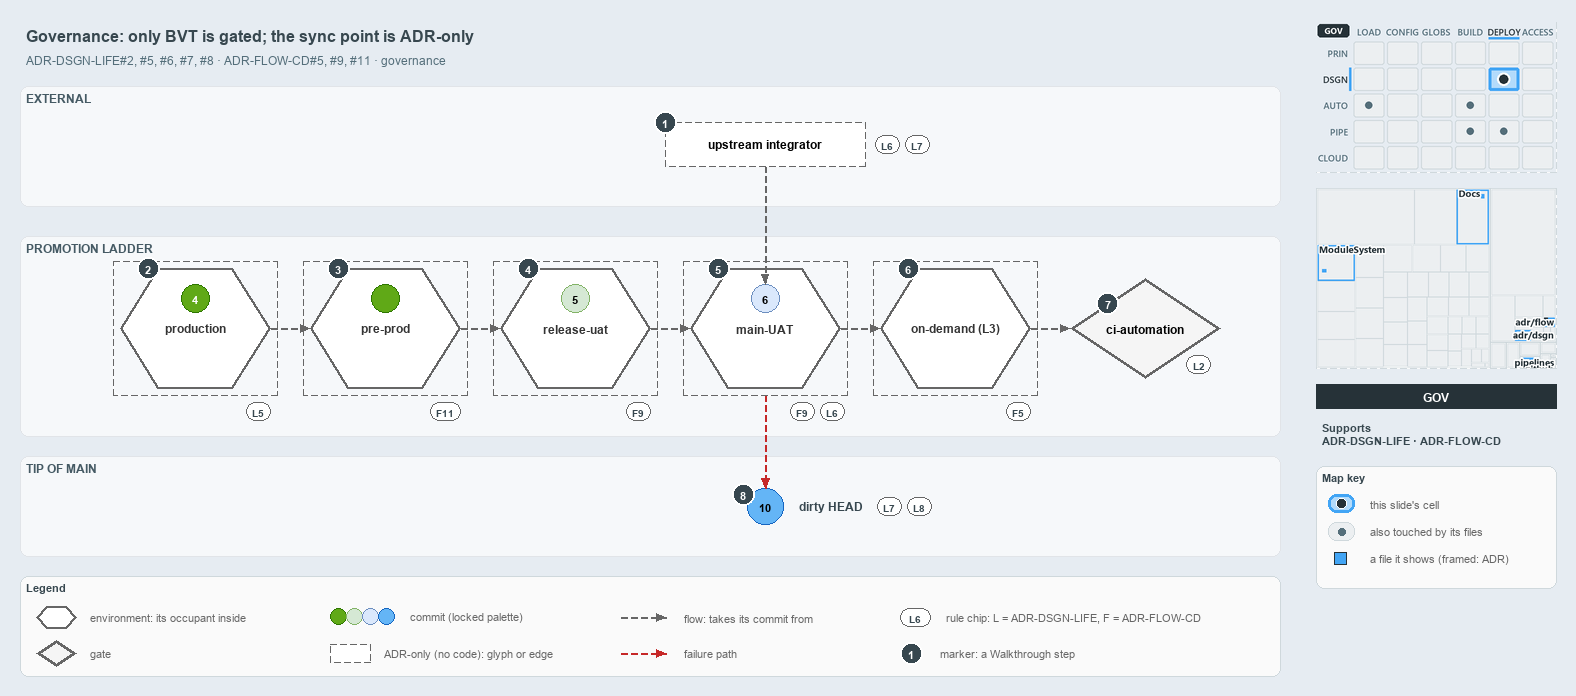

The diagram above was exported from draw.io. Its source (the exported page's mxGraphModel, read from the mxfile embedded in the PNG):
<mxGraphModel dx="1024" dy="768" grid="0" gridSize="10" guides="1" tooltips="1" connect="1" arrows="1" fold="1" page="1" pageScale="1" pageWidth="1572" pageHeight="690" background="#E6ECF2" math="0" shadow="0">
  <root>
    <mxCell id="0" />
    <mxCell id="1" parent="0" />
    <mxCell id="title" value="Governance: only BVT is gated; the sync point is ADR-only" style="text;html=1;align=left;verticalAlign=middle;fontSize=16;fontStyle=1;fontColor=#37474F;" vertex="1" parent="1">
      <mxGeometry x="20" y="14" width="1260" height="30" as="geometry" />
    </mxCell>
    <mxCell id="subtitle" value="ADR-DSGN-LIFE#2, #5, #6, #7, #8 &amp;#183; ADR-FLOW-CD#5, #9, #11 &amp;#183; governance" style="text;html=1;align=left;verticalAlign=middle;fontSize=12;fontColor=#546E7A;" vertex="1" parent="1">
      <mxGeometry x="20" y="44" width="1240" height="20" as="geometry" />
    </mxCell>
    <mxCell id="band-external" value="EXTERNAL" style="rounded=1;html=1;arcSize=3;fillColor=#F6F8FA;strokeColor=#E1E4E8;verticalAlign=top;align=left;spacingLeft=8;fontStyle=1;fontSize=12;fontColor=#455A64;" vertex="1" parent="1">
      <mxGeometry x="20" y="80" width="1260" height="120" as="geometry" />
    </mxCell>
    <mxCell id="band-ladder" value="PROMOTION LADDER" style="rounded=1;html=1;arcSize=3;fillColor=#F6F8FA;strokeColor=#E1E4E8;verticalAlign=top;align=left;spacingLeft=8;fontStyle=1;fontSize=12;fontColor=#455A64;" vertex="1" parent="1">
      <mxGeometry x="20" y="230" width="1260" height="200" as="geometry" />
    </mxCell>
    <mxCell id="band-tip" value="TIP OF MAIN" style="rounded=1;html=1;arcSize=3;fillColor=#F6F8FA;strokeColor=#E1E4E8;verticalAlign=top;align=left;spacingLeft=8;fontStyle=1;fontSize=12;fontColor=#455A64;" vertex="1" parent="1">
      <mxGeometry x="20" y="450" width="1260" height="100" as="geometry" />
    </mxCell>
    <mxCell id="env-production-frame" value="" style="rounded=1;arcSize=6;html=1;fillColor=none;strokeColor=#666666;dashed=1;" vertex="1" parent="1">
      <mxGeometry x="113" y="255" width="164" height="134" as="geometry" />
    </mxCell>
    <mxCell id="env-production" value="&lt;b&gt;production&lt;/b&gt;" style="shape=hexagon;perimeter=hexagonPerimeter2;whiteSpace=wrap;html=1;fillColor=#FFFFFF;strokeColor=#666666;strokeWidth=2;fontColor=#333333;fontSize=12;dashed=1;" vertex="1" parent="1">
      <mxGeometry x="120" y="262" width="150" height="120" as="geometry" />
    </mxCell>
    <mxCell id="commit-4" value="4" style="ellipse;html=1;fillColor=#60a917;strokeColor=#2D7600;strokeWidth=1.5;fontStyle=1;fontSize=11;fontColor=#FFFFFF;" vertex="1" parent="1">
      <mxGeometry x="181" y="278" width="28" height="28" as="geometry" />
    </mxCell>
    <mxCell id="env-preprod-frame" value="" style="rounded=1;arcSize=6;html=1;fillColor=none;strokeColor=#666666;dashed=1;" vertex="1" parent="1">
      <mxGeometry x="303" y="255" width="164" height="134" as="geometry" />
    </mxCell>
    <mxCell id="env-preprod" value="&lt;b&gt;pre-prod&lt;/b&gt;" style="shape=hexagon;perimeter=hexagonPerimeter2;whiteSpace=wrap;html=1;fillColor=#FFFFFF;strokeColor=#666666;strokeWidth=2;fontColor=#333333;fontSize=12;dashed=1;" vertex="1" parent="1">
      <mxGeometry x="310" y="262" width="150" height="120" as="geometry" />
    </mxCell>
    <mxCell id="commit-preprod" value="" style="ellipse;html=1;fillColor=#60a917;strokeColor=#2D7600;strokeWidth=1.5;fontStyle=1;fontSize=11;fontColor=#FFFFFF;" vertex="1" parent="1">
      <mxGeometry x="371" y="278" width="28" height="28" as="geometry" />
    </mxCell>
    <mxCell id="env-releaseuat-frame" value="" style="rounded=1;arcSize=6;html=1;fillColor=none;strokeColor=#666666;dashed=1;" vertex="1" parent="1">
      <mxGeometry x="493" y="255" width="164" height="134" as="geometry" />
    </mxCell>
    <mxCell id="env-releaseuat" value="&lt;b&gt;release-uat&lt;/b&gt;" style="shape=hexagon;perimeter=hexagonPerimeter2;whiteSpace=wrap;html=1;fillColor=#FFFFFF;strokeColor=#666666;strokeWidth=2;fontColor=#333333;fontSize=12;dashed=1;" vertex="1" parent="1">
      <mxGeometry x="500" y="262" width="150" height="120" as="geometry" />
    </mxCell>
    <mxCell id="commit-5" value="5" style="ellipse;html=1;fillColor=#d5e8d4;strokeColor=#82b366;strokeWidth=1.5;fontStyle=1;fontSize=11;fontColor=#000000;" vertex="1" parent="1">
      <mxGeometry x="561" y="278" width="28" height="28" as="geometry" />
    </mxCell>
    <mxCell id="env-mainuat-frame" value="" style="rounded=1;arcSize=6;html=1;fillColor=none;strokeColor=#666666;dashed=1;" vertex="1" parent="1">
      <mxGeometry x="683" y="255" width="164" height="134" as="geometry" />
    </mxCell>
    <mxCell id="env-mainuat" value="&lt;b&gt;main-UAT&lt;/b&gt;" style="shape=hexagon;perimeter=hexagonPerimeter2;whiteSpace=wrap;html=1;fillColor=#FFFFFF;strokeColor=#666666;strokeWidth=2;fontColor=#333333;fontSize=12;dashed=1;" vertex="1" parent="1">
      <mxGeometry x="690" y="262" width="150" height="120" as="geometry" />
    </mxCell>
    <mxCell id="commit-6" value="6" style="ellipse;html=1;fillColor=#dae8fc;strokeColor=#6c8ebf;strokeWidth=1.5;fontStyle=1;fontSize=11;fontColor=#000000;" vertex="1" parent="1">
      <mxGeometry x="751" y="278" width="28" height="28" as="geometry" />
    </mxCell>
    <mxCell id="env-ondemand-frame" value="" style="rounded=1;arcSize=6;html=1;fillColor=none;strokeColor=#666666;dashed=1;" vertex="1" parent="1">
      <mxGeometry x="873" y="255" width="164" height="134" as="geometry" />
    </mxCell>
    <mxCell id="env-ondemand" value="&lt;b&gt;on-demand (L3)&lt;/b&gt;" style="shape=hexagon;perimeter=hexagonPerimeter2;whiteSpace=wrap;html=1;fillColor=#FFFFFF;strokeColor=#666666;strokeWidth=2;fontColor=#333333;fontSize=12;dashed=1;" vertex="1" parent="1">
      <mxGeometry x="880" y="262" width="150" height="120" as="geometry" />
    </mxCell>
    <mxCell id="port-env-production-right" value="" style="text;html=1;strokeColor=none;fillColor=none;" vertex="1" parent="1">
      <mxGeometry x="270" y="322" width="1" height="1" as="geometry" />
    </mxCell>
    <mxCell id="port-env-preprod-left" value="" style="text;html=1;strokeColor=none;fillColor=none;" vertex="1" parent="1">
      <mxGeometry x="310" y="322" width="1" height="1" as="geometry" />
    </mxCell>
    <mxCell id="edge-env-production-env-preprod" value="" style="edgeStyle=orthogonalEdgeStyle;rounded=1;html=1;fontSize=10;endArrow=block;strokeColor=#666666;dashed=1;" edge="1" parent="1" source="port-env-production-right" target="port-env-preprod-left">
      <mxGeometry relative="1" as="geometry" />
    </mxCell>
    <mxCell id="port-env-preprod-right" value="" style="text;html=1;strokeColor=none;fillColor=none;" vertex="1" parent="1">
      <mxGeometry x="460" y="322" width="1" height="1" as="geometry" />
    </mxCell>
    <mxCell id="port-env-releaseuat-left" value="" style="text;html=1;strokeColor=none;fillColor=none;" vertex="1" parent="1">
      <mxGeometry x="500" y="322" width="1" height="1" as="geometry" />
    </mxCell>
    <mxCell id="edge-env-preprod-env-releaseuat" value="" style="edgeStyle=orthogonalEdgeStyle;rounded=1;html=1;fontSize=10;endArrow=block;strokeColor=#666666;dashed=1;" edge="1" parent="1" source="port-env-preprod-right" target="port-env-releaseuat-left">
      <mxGeometry relative="1" as="geometry" />
    </mxCell>
    <mxCell id="port-env-releaseuat-right" value="" style="text;html=1;strokeColor=none;fillColor=none;" vertex="1" parent="1">
      <mxGeometry x="650" y="322" width="1" height="1" as="geometry" />
    </mxCell>
    <mxCell id="port-env-mainuat-left" value="" style="text;html=1;strokeColor=none;fillColor=none;" vertex="1" parent="1">
      <mxGeometry x="690" y="322" width="1" height="1" as="geometry" />
    </mxCell>
    <mxCell id="edge-env-releaseuat-env-mainuat" value="" style="edgeStyle=orthogonalEdgeStyle;rounded=1;html=1;fontSize=10;endArrow=block;strokeColor=#666666;dashed=1;" edge="1" parent="1" source="port-env-releaseuat-right" target="port-env-mainuat-left">
      <mxGeometry relative="1" as="geometry" />
    </mxCell>
    <mxCell id="port-env-mainuat-right" value="" style="text;html=1;strokeColor=none;fillColor=none;" vertex="1" parent="1">
      <mxGeometry x="840" y="322" width="1" height="1" as="geometry" />
    </mxCell>
    <mxCell id="port-env-ondemand-left" value="" style="text;html=1;strokeColor=none;fillColor=none;" vertex="1" parent="1">
      <mxGeometry x="880" y="322" width="1" height="1" as="geometry" />
    </mxCell>
    <mxCell id="edge-env-mainuat-env-ondemand" value="" style="edgeStyle=orthogonalEdgeStyle;rounded=1;html=1;fontSize=10;endArrow=block;strokeColor=#666666;dashed=1;" edge="1" parent="1" source="port-env-mainuat-right" target="port-env-ondemand-left">
      <mxGeometry relative="1" as="geometry" />
    </mxCell>
    <mxCell id="gate-bvt" value="&lt;b&gt;ci-automation&lt;/b&gt;" style="rhombus;whiteSpace=wrap;html=1;fillColor=#f5f5f5;strokeColor=#666666;strokeWidth=3;fontSize=12;" vertex="1" parent="1">
      <mxGeometry x="1070" y="272" width="150" height="100" as="geometry" />
    </mxCell>
    <mxCell id="port-envondemand-right" value="" style="text;html=1;strokeColor=none;fillColor=none;" vertex="1" parent="1">
      <mxGeometry x="1030" y="322" width="1" height="1" as="geometry" />
    </mxCell>
    <mxCell id="port-gate-left" value="" style="text;html=1;strokeColor=none;fillColor=none;" vertex="1" parent="1">
      <mxGeometry x="1070" y="322" width="1" height="1" as="geometry" />
    </mxCell>
    <mxCell id="edge-envondemand-gate" value="" style="edgeStyle=orthogonalEdgeStyle;rounded=1;html=1;fontSize=10;endArrow=block;strokeColor=#666666;dashed=1;" edge="1" parent="1" source="port-envondemand-right" target="port-gate-left">
      <mxGeometry relative="1" as="geometry" />
    </mxCell>
    <mxCell id="integrator" value="&lt;b&gt;upstream integrator&lt;/b&gt;" style="rounded=1;whiteSpace=wrap;html=1;arcSize=20;fillColor=#FFFFFF;strokeColor=#666666;dashed=1;fontSize=12;" vertex="1" parent="1">
      <mxGeometry x="665" y="116" width="200" height="44" as="geometry" />
    </mxCell>
    <mxCell id="port-integrator-bottom" value="" style="text;html=1;strokeColor=none;fillColor=none;" vertex="1" parent="1">
      <mxGeometry x="765" y="160" width="1" height="1" as="geometry" />
    </mxCell>
    <mxCell id="edge-integrator-occupant" value="" style="edgeStyle=orthogonalEdgeStyle;rounded=1;html=1;fontSize=10;endArrow=block;strokeColor=#666666;dashed=1;" edge="1" parent="1" source="port-integrator-bottom" target="commit-6">
      <mxGeometry relative="1" as="geometry" />
    </mxCell>
    <mxCell id="commit-10" value="10" style="ellipse;html=1;fillColor=#64B5F6;strokeColor=#1565C0;strokeWidth=1.5;fontStyle=1;fontSize=11;fontColor=#000000;" vertex="1" parent="1">
      <mxGeometry x="747" y="482" width="36" height="36" as="geometry" />
    </mxCell>
    <mxCell id="commit-10-name" value="dirty HEAD" style="text;html=1;align=left;verticalAlign=middle;fontSize=12;fontStyle=1;fontColor=#37474F;" vertex="1" parent="1">
      <mxGeometry x="793" y="490" width="120" height="20" as="geometry" />
    </mxCell>
    <mxCell id="port-mainuat-bottom" value="" style="text;html=1;strokeColor=none;fillColor=none;" vertex="1" parent="1">
      <mxGeometry x="765" y="389" width="1" height="1" as="geometry" />
    </mxCell>
    <mxCell id="edge-mainuat-head" value="" style="edgeStyle=orthogonalEdgeStyle;rounded=1;html=1;fontSize=10;endArrow=block;strokeColor=#C62828;dashed=1;" edge="1" parent="1" source="port-mainuat-bottom" target="commit-10">
      <mxGeometry relative="1" as="geometry" />
    </mxCell>
    <mxCell id="chip-integrator-0" value="L6" style="rounded=1;arcSize=50;whiteSpace=wrap;html=1;fillColor=#FFFFFF;strokeColor=#666666;fontColor=#37474F;fontStyle=1;fontSize=10.5;" vertex="1" parent="1">
      <mxGeometry x="875" y="129" width="24" height="18" as="geometry" />
    </mxCell>
    <mxCell id="chip-integrator-1" value="L7" style="rounded=1;arcSize=50;whiteSpace=wrap;html=1;fillColor=#FFFFFF;strokeColor=#666666;fontColor=#37474F;fontStyle=1;fontSize=10.5;" vertex="1" parent="1">
      <mxGeometry x="905" y="129" width="24" height="18" as="geometry" />
    </mxCell>
    <mxCell id="chip-production-0" value="L5" style="rounded=1;arcSize=50;whiteSpace=wrap;html=1;fillColor=#FFFFFF;strokeColor=#666666;fontColor=#37474F;fontStyle=1;fontSize=10.5;" vertex="1" parent="1">
      <mxGeometry x="246" y="396" width="24" height="18" as="geometry" />
    </mxCell>
    <mxCell id="chip-preprod-0" value="F11" style="rounded=1;arcSize=50;whiteSpace=wrap;html=1;fillColor=#FFFFFF;strokeColor=#666666;fontColor=#37474F;fontStyle=1;fontSize=10.5;" vertex="1" parent="1">
      <mxGeometry x="430" y="396" width="30" height="18" as="geometry" />
    </mxCell>
    <mxCell id="chip-releaseuat-0" value="F9" style="rounded=1;arcSize=50;whiteSpace=wrap;html=1;fillColor=#FFFFFF;strokeColor=#666666;fontColor=#37474F;fontStyle=1;fontSize=10.5;" vertex="1" parent="1">
      <mxGeometry x="626" y="396" width="24" height="18" as="geometry" />
    </mxCell>
    <mxCell id="chip-mainuat-0" value="F9" style="rounded=1;arcSize=50;whiteSpace=wrap;html=1;fillColor=#FFFFFF;strokeColor=#666666;fontColor=#37474F;fontStyle=1;fontSize=10.5;" vertex="1" parent="1">
      <mxGeometry x="790" y="396" width="24" height="18" as="geometry" />
    </mxCell>
    <mxCell id="chip-mainuat-1" value="L6" style="rounded=1;arcSize=50;whiteSpace=wrap;html=1;fillColor=#FFFFFF;strokeColor=#666666;fontColor=#37474F;fontStyle=1;fontSize=10.5;" vertex="1" parent="1">
      <mxGeometry x="820" y="396" width="24" height="18" as="geometry" />
    </mxCell>
    <mxCell id="chip-ondemand-0" value="F5" style="rounded=1;arcSize=50;whiteSpace=wrap;html=1;fillColor=#FFFFFF;strokeColor=#666666;fontColor=#37474F;fontStyle=1;fontSize=10.5;" vertex="1" parent="1">
      <mxGeometry x="1006" y="396" width="24" height="18" as="geometry" />
    </mxCell>
    <mxCell id="chip-gate-0" value="L2" style="rounded=1;arcSize=50;whiteSpace=wrap;html=1;fillColor=#FFFFFF;strokeColor=#666666;fontColor=#37474F;fontStyle=1;fontSize=10.5;" vertex="1" parent="1">
      <mxGeometry x="1186.5" y="349" width="24" height="18" as="geometry" />
    </mxCell>
    <mxCell id="chip-head-0" value="L7" style="rounded=1;arcSize=50;whiteSpace=wrap;html=1;fillColor=#FFFFFF;strokeColor=#666666;fontColor=#37474F;fontStyle=1;fontSize=10.5;" vertex="1" parent="1">
      <mxGeometry x="877" y="491" width="24" height="18" as="geometry" />
    </mxCell>
    <mxCell id="chip-head-1" value="L8" style="rounded=1;arcSize=50;whiteSpace=wrap;html=1;fillColor=#FFFFFF;strokeColor=#666666;fontColor=#37474F;fontStyle=1;fontSize=10.5;" vertex="1" parent="1">
      <mxGeometry x="907" y="491" width="24" height="18" as="geometry" />
    </mxCell>
    <mxCell id="mark-1" value="1" style="ellipse;html=1;fillColor=#37474F;strokeColor=#FFFFFF;strokeWidth=2;fontColor=#FFFFFF;fontStyle=1;fontSize=11;" vertex="1" parent="1">
      <mxGeometry x="654" y="105" width="22" height="22" as="geometry" />
    </mxCell>
    <mxCell id="mark-2" value="2" style="ellipse;html=1;fillColor=#37474F;strokeColor=#FFFFFF;strokeWidth=2;fontColor=#FFFFFF;fontStyle=1;fontSize=11;" vertex="1" parent="1">
      <mxGeometry x="137.125" y="251" width="22" height="22" as="geometry" />
    </mxCell>
    <mxCell id="mark-3" value="3" style="ellipse;html=1;fillColor=#37474F;strokeColor=#FFFFFF;strokeWidth=2;fontColor=#FFFFFF;fontStyle=1;fontSize=11;" vertex="1" parent="1">
      <mxGeometry x="327.125" y="251" width="22" height="22" as="geometry" />
    </mxCell>
    <mxCell id="mark-4" value="4" style="ellipse;html=1;fillColor=#37474F;strokeColor=#FFFFFF;strokeWidth=2;fontColor=#FFFFFF;fontStyle=1;fontSize=11;" vertex="1" parent="1">
      <mxGeometry x="517.125" y="251" width="22" height="22" as="geometry" />
    </mxCell>
    <mxCell id="mark-5" value="5" style="ellipse;html=1;fillColor=#37474F;strokeColor=#FFFFFF;strokeWidth=2;fontColor=#FFFFFF;fontStyle=1;fontSize=11;" vertex="1" parent="1">
      <mxGeometry x="707.125" y="251" width="22" height="22" as="geometry" />
    </mxCell>
    <mxCell id="mark-6" value="6" style="ellipse;html=1;fillColor=#37474F;strokeColor=#FFFFFF;strokeWidth=2;fontColor=#FFFFFF;fontStyle=1;fontSize=11;" vertex="1" parent="1">
      <mxGeometry x="897.125" y="251" width="22" height="22" as="geometry" />
    </mxCell>
    <mxCell id="mark-7" value="7" style="ellipse;html=1;fillColor=#37474F;strokeColor=#FFFFFF;strokeWidth=2;fontColor=#FFFFFF;fontStyle=1;fontSize=11;" vertex="1" parent="1">
      <mxGeometry x="1096.5" y="286" width="22" height="22" as="geometry" />
    </mxCell>
    <mxCell id="mark-8" value="8" style="ellipse;html=1;fillColor=#37474F;strokeColor=#FFFFFF;strokeWidth=2;fontColor=#FFFFFF;fontStyle=1;fontSize=11;" vertex="1" parent="1">
      <mxGeometry x="732" y="477" width="22" height="22" as="geometry" />
    </mxCell>
    <mxCell id="legend" value="&lt;b&gt;Legend&lt;/b&gt;" style="rounded=1;whiteSpace=wrap;html=1;arcSize=6;fillColor=#FAFAFA;strokeColor=#CFD8DC;align=left;verticalAlign=top;spacing=8;fontSize=11;fontColor=#37474F;" vertex="1" parent="1">
      <mxGeometry x="20" y="570" width="1260" height="100" as="geometry" />
    </mxCell>
    <mxCell id="legend-env" value="" style="shape=hexagon;perimeter=hexagonPerimeter2;whiteSpace=wrap;html=1;fillColor=#FFFFFF;strokeColor=#666666;strokeWidth=2;fontColor=#333333;fontSize=12;dashed=1;" vertex="1" parent="1">
      <mxGeometry x="36" y="600" width="40" height="22" as="geometry" />
    </mxCell>
    <mxCell id="legend-env-text" value="environment: its occupant inside" style="text;html=1;align=left;verticalAlign=middle;fontSize=11;fontColor=#666666;" vertex="1" parent="1">
      <mxGeometry x="84" y="601" width="220" height="20" as="geometry" />
    </mxCell>
    <mxCell id="legend-gate" value="" style="rhombus;whiteSpace=wrap;html=1;fillColor=#f5f5f5;strokeColor=#666666;strokeWidth=3;fontSize=12;" vertex="1" parent="1">
      <mxGeometry x="36" y="634" width="40" height="26" as="geometry" />
    </mxCell>
    <mxCell id="legend-gate-text" value="gate" style="text;html=1;align=left;verticalAlign=middle;fontSize=11;fontColor=#666666;" vertex="1" parent="1">
      <mxGeometry x="84" y="637" width="200" height="20" as="geometry" />
    </mxCell>
    <mxCell id="legend-commit-0" value="" style="ellipse;html=1;fillColor=#60a917;strokeColor=#2D7600;strokeWidth=1.5;" vertex="1" parent="1">
      <mxGeometry x="330" y="602" width="16" height="16" as="geometry" />
    </mxCell>
    <mxCell id="legend-commit-1" value="" style="ellipse;html=1;fillColor=#d5e8d4;strokeColor=#82b366;strokeWidth=1.5;" vertex="1" parent="1">
      <mxGeometry x="346" y="602" width="16" height="16" as="geometry" />
    </mxCell>
    <mxCell id="legend-commit-2" value="" style="ellipse;html=1;fillColor=#dae8fc;strokeColor=#6c8ebf;strokeWidth=1.5;" vertex="1" parent="1">
      <mxGeometry x="362" y="602" width="16" height="16" as="geometry" />
    </mxCell>
    <mxCell id="legend-commit-3" value="" style="ellipse;html=1;fillColor=#64B5F6;strokeColor=#1565C0;strokeWidth=1.5;" vertex="1" parent="1">
      <mxGeometry x="378" y="602" width="16" height="16" as="geometry" />
    </mxCell>
    <mxCell id="legend-commit-text" value="commit (locked palette)" style="text;html=1;align=left;verticalAlign=middle;fontSize=11;fontColor=#666666;" vertex="1" parent="1">
      <mxGeometry x="404" y="600" width="200" height="20" as="geometry" />
    </mxCell>
    <mxCell id="legend-adr" value="" style="rounded=1;whiteSpace=wrap;html=1;arcSize=20;fillColor=#FFFFFF;strokeColor=#666666;dashed=1;fontSize=12;" vertex="1" parent="1">
      <mxGeometry x="330" y="638" width="40" height="18" as="geometry" />
    </mxCell>
    <mxCell id="legend-adr-text" value="ADR-only (no code): glyph or edge" style="text;html=1;align=left;verticalAlign=middle;fontSize=11;fontColor=#666666;" vertex="1" parent="1">
      <mxGeometry x="378" y="637" width="220" height="20" as="geometry" />
    </mxCell>
    <mxCell id="legend-flow-a" value="" style="text;html=1;strokeColor=none;fillColor=none;" vertex="1" parent="1">
      <mxGeometry x="620" y="611" width="1" height="1" as="geometry" />
    </mxCell>
    <mxCell id="legend-flow-b" value="" style="text;html=1;strokeColor=none;fillColor=none;" vertex="1" parent="1">
      <mxGeometry x="666" y="611" width="1" height="1" as="geometry" />
    </mxCell>
    <mxCell id="legend-flow" value="" style="edgeStyle=orthogonalEdgeStyle;rounded=1;html=1;fontSize=10;endArrow=block;strokeColor=#666666;dashed=1;" edge="1" parent="1" source="legend-flow-a" target="legend-flow-b">
      <mxGeometry relative="1" as="geometry" />
    </mxCell>
    <mxCell id="legend-flow-text" value="flow: takes its commit from" style="text;html=1;align=left;verticalAlign=middle;fontSize=11;fontColor=#666666;" vertex="1" parent="1">
      <mxGeometry x="678" y="601" width="220" height="20" as="geometry" />
    </mxCell>
    <mxCell id="legend-fail-a" value="" style="text;html=1;strokeColor=none;fillColor=none;" vertex="1" parent="1">
      <mxGeometry x="620" y="647" width="1" height="1" as="geometry" />
    </mxCell>
    <mxCell id="legend-fail-b" value="" style="text;html=1;strokeColor=none;fillColor=none;" vertex="1" parent="1">
      <mxGeometry x="666" y="647" width="1" height="1" as="geometry" />
    </mxCell>
    <mxCell id="legend-fail" value="" style="edgeStyle=orthogonalEdgeStyle;rounded=1;html=1;fontSize=10;endArrow=block;strokeColor=#C62828;dashed=1;" edge="1" parent="1" source="legend-fail-a" target="legend-fail-b">
      <mxGeometry relative="1" as="geometry" />
    </mxCell>
    <mxCell id="legend-fail-text" value="failure path" style="text;html=1;align=left;verticalAlign=middle;fontSize=11;fontColor=#666666;" vertex="1" parent="1">
      <mxGeometry x="678" y="637" width="220" height="20" as="geometry" />
    </mxCell>
    <mxCell id="legend-rule" value="L6" style="rounded=1;arcSize=50;whiteSpace=wrap;html=1;fillColor=#FFFFFF;strokeColor=#666666;fontColor=#37474F;fontStyle=1;fontSize=10.5;" vertex="1" parent="1">
      <mxGeometry x="900" y="602" width="30" height="18" as="geometry" />
    </mxCell>
    <mxCell id="legend-rule-text" value="rule chip: L = ADR-DSGN-LIFE, F = ADR-FLOW-CD" style="text;html=1;align=left;verticalAlign=middle;fontSize=11;fontColor=#666666;" vertex="1" parent="1">
      <mxGeometry x="940" y="601" width="280" height="20" as="geometry" />
    </mxCell>
    <mxCell id="legend-mark" value="1" style="ellipse;html=1;fillColor=#37474F;strokeColor=#FFFFFF;strokeWidth=2;fontColor=#FFFFFF;fontStyle=1;fontSize=11;" vertex="1" parent="1">
      <mxGeometry x="900" y="636" width="22" height="22" as="geometry" />
    </mxCell>
    <mxCell id="legend-mark-text" value="marker: a Walkthrough step" style="text;html=1;align=left;verticalAlign=middle;fontSize=11;fontColor=#666666;" vertex="1" parent="1">
      <mxGeometry x="934" y="637" width="200" height="20" as="geometry" />
    </mxCell>
    <mxCell id="minimap-stack" value="" style="shape=image;html=1;imageAspect=0;aspect=fixed;verticalLabelPosition=bottom;strokeColor=#CFD8DC;dashed=1;fillColor=#FAFAFA;image=data:image/png,(base64 omitted: 16036 chars);" vertex="1" parent="1">
      <mxGeometry x="1316" y="16" width="240" height="150" as="geometry" />
    </mxCell>
    <mxCell id="minimap-tree" value="" style="shape=image;html=1;imageAspect=0;aspect=fixed;verticalLabelPosition=bottom;strokeColor=#CFD8DC;dashed=1;fillColor=#FAFAFA;image=data:image/png,(base64 omitted: 18144 chars);" vertex="1" parent="1">
      <mxGeometry x="1316" y="182" width="240" height="180" as="geometry" />
    </mxCell>
    <mxCell id="lens-badge" value="GOV" style="rounded=0;whiteSpace=wrap;html=1;align=center;verticalAlign=middle;fontSize=12;fontStyle=1;fontColor=#FFFFFF;fillColor=#263238;strokeColor=none;" vertex="1" parent="1">
      <mxGeometry x="1316" y="378" width="240" height="24" as="geometry" />
    </mxCell>
    <mxCell id="supports" value="&lt;b&gt;Supports&lt;/b&gt;&lt;br&gt;ADR-DSGN-LIFE &amp;#183; ADR-FLOW-CD" style="text;html=1;whiteSpace=wrap;align=left;verticalAlign=top;fontSize=11;fontColor=#37474F;" vertex="1" parent="1">
      <mxGeometry x="1316" y="410" width="240" height="38" as="geometry" />
    </mxCell>
    <mxCell id="mapkey" value="&lt;b&gt;Map key&lt;/b&gt;" style="rounded=1;whiteSpace=wrap;html=1;arcSize=6;fillColor=#FAFAFA;strokeColor=#CFD8DC;align=left;verticalAlign=top;spacing=8;fontSize=11;fontColor=#37474F;" vertex="1" parent="1">
      <mxGeometry x="1316" y="460" width="240" height="122" as="geometry" />
    </mxCell>
    <mxCell id="mapkey-here" value="" style="rounded=1;arcSize=20;html=1;fillColor=#B3DBFB;strokeColor=#42A5F5;strokeWidth=3;" vertex="1" parent="1">
      <mxGeometry x="1328" y="488" width="26" height="18" as="geometry" />
    </mxCell>
    <mxCell id="mapkey-here-dot" value="" style="ellipse;html=1;fillColor=#263238;strokeColor=#FFFFFF;strokeWidth=1.5;" vertex="1" parent="1">
      <mxGeometry x="1336" y="492" width="10" height="10" as="geometry" />
    </mxCell>
    <mxCell id="mapkey-here-text" value="this slide's cell" style="text;html=1;align=left;verticalAlign=middle;fontSize=11;fontColor=#666666;" vertex="1" parent="1">
      <mxGeometry x="1364" y="487" width="180" height="20" as="geometry" />
    </mxCell>
    <mxCell id="mapkey-touched" value="" style="rounded=1;arcSize=20;html=1;fillColor=#ECEFF1;strokeColor=#CFD8DC;" vertex="1" parent="1">
      <mxGeometry x="1328" y="516" width="26" height="18" as="geometry" />
    </mxCell>
    <mxCell id="mapkey-touched-dot" value="" style="ellipse;html=1;fillColor=#546E7A;strokeColor=none;" vertex="1" parent="1">
      <mxGeometry x="1338" y="522" width="7" height="7" as="geometry" />
    </mxCell>
    <mxCell id="mapkey-touched-text" value="also touched by its files" style="text;html=1;align=left;verticalAlign=middle;fontSize=11;fontColor=#666666;" vertex="1" parent="1">
      <mxGeometry x="1364" y="515" width="180" height="20" as="geometry" />
    </mxCell>
    <mxCell id="mapkey-file" value="" style="rounded=0;html=1;fillColor=#42A5F5;strokeColor=#263238;strokeWidth=1.5;" vertex="1" parent="1">
      <mxGeometry x="1334" y="546" width="12" height="12" as="geometry" />
    </mxCell>
    <mxCell id="mapkey-file-text" value="a file it shows (framed: ADR)" style="text;html=1;align=left;verticalAlign=middle;fontSize=11;fontColor=#666666;" vertex="1" parent="1">
      <mxGeometry x="1364" y="542" width="180" height="20" as="geometry" />
    </mxCell>
  </root>
</mxGraphModel>